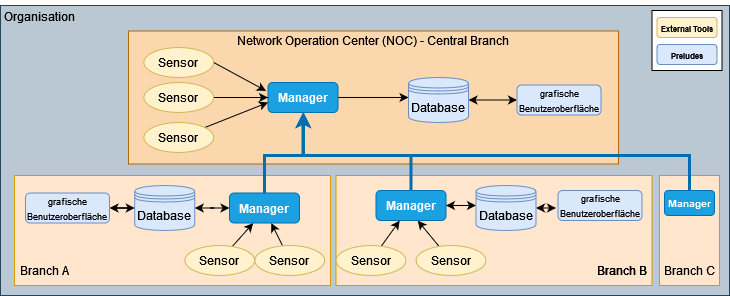

The diagram above was exported from draw.io. Its source (the exported page's mxGraphModel, read from the mxfile embedded in the PNG):
<mxGraphModel dx="1434" dy="739" grid="1" gridSize="10" guides="1" tooltips="1" connect="1" arrows="1" fold="1" page="1" pageScale="1" pageWidth="827" pageHeight="1169" math="0" shadow="0">
  <root>
    <mxCell id="WIyWlLk6GJQsqaUBKTNV-0" />
    <mxCell id="WIyWlLk6GJQsqaUBKTNV-1" parent="WIyWlLk6GJQsqaUBKTNV-0" />
    <mxCell id="gHuZVF3myoKP0aIPClMC-43" value="" style="rounded=0;whiteSpace=wrap;html=1;fillColor=#bac8d3;strokeColor=#23445d;" parent="WIyWlLk6GJQsqaUBKTNV-1" vertex="1">
      <mxGeometry x="41" y="60" width="729" height="290" as="geometry" />
    </mxCell>
    <mxCell id="gHuZVF3myoKP0aIPClMC-57" value="" style="rounded=0;whiteSpace=wrap;html=1;fillColor=#ffe6cc;strokeColor=#d79b00;" parent="WIyWlLk6GJQsqaUBKTNV-1" vertex="1">
      <mxGeometry x="376.5" y="230" width="316" height="110" as="geometry" />
    </mxCell>
    <mxCell id="gHuZVF3myoKP0aIPClMC-47" value="" style="rounded=0;whiteSpace=wrap;html=1;fillColor=#ffe6cc;strokeColor=#d79b00;" parent="WIyWlLk6GJQsqaUBKTNV-1" vertex="1">
      <mxGeometry x="55" y="230" width="316" height="110" as="geometry" />
    </mxCell>
    <mxCell id="gHuZVF3myoKP0aIPClMC-44" value="" style="rounded=0;whiteSpace=wrap;html=1;fillColor=#fad7ac;strokeColor=#b46504;" parent="WIyWlLk6GJQsqaUBKTNV-1" vertex="1">
      <mxGeometry x="169" y="85.5" width="490" height="133" as="geometry" />
    </mxCell>
    <mxCell id="Tn3Q-JOgf97j42v1SPCj-45" value="" style="rounded=0;whiteSpace=wrap;html=1;" parent="WIyWlLk6GJQsqaUBKTNV-1" vertex="1">
      <mxGeometry x="692.5" y="65" width="70" height="60" as="geometry" />
    </mxCell>
    <mxCell id="gHuZVF3myoKP0aIPClMC-3" style="rounded=0;orthogonalLoop=1;jettySize=auto;html=1;entryX=-0.029;entryY=0.278;entryDx=0;entryDy=0;entryPerimeter=0;exitX=1;exitY=0.5;exitDx=0;exitDy=0;" parent="WIyWlLk6GJQsqaUBKTNV-1" source="Tn3Q-JOgf97j42v1SPCj-0" target="Tn3Q-JOgf97j42v1SPCj-10" edge="1">
      <mxGeometry relative="1" as="geometry">
        <mxPoint x="295.24" y="153" as="targetPoint" />
      </mxGeometry>
    </mxCell>
    <mxCell id="Tn3Q-JOgf97j42v1SPCj-0" value="Sensor" style="ellipse;whiteSpace=wrap;html=1;fillColor=#fff2cc;strokeColor=#d6b656;" parent="WIyWlLk6GJQsqaUBKTNV-1" vertex="1">
      <mxGeometry x="184.25" y="102" width="70" height="30" as="geometry" />
    </mxCell>
    <mxCell id="gHuZVF3myoKP0aIPClMC-12" style="edgeStyle=orthogonalEdgeStyle;rounded=0;orthogonalLoop=1;jettySize=auto;html=1;entryX=0;entryY=0.444;entryDx=0;entryDy=0;entryPerimeter=0;" parent="WIyWlLk6GJQsqaUBKTNV-1" source="Tn3Q-JOgf97j42v1SPCj-10" target="Tn3Q-JOgf97j42v1SPCj-15" edge="1">
      <mxGeometry relative="1" as="geometry" />
    </mxCell>
    <mxCell id="Tn3Q-JOgf97j42v1SPCj-10" value="&lt;b&gt;Manager&lt;/b&gt;" style="rounded=1;whiteSpace=wrap;html=1;fillColor=#1ba1e2;strokeColor=#006EAF;fontColor=#ffffff;" parent="WIyWlLk6GJQsqaUBKTNV-1" vertex="1">
      <mxGeometry x="308.5" y="137" width="70" height="30" as="geometry" />
    </mxCell>
    <mxCell id="gHuZVF3myoKP0aIPClMC-28" style="edgeStyle=orthogonalEdgeStyle;rounded=0;orthogonalLoop=1;jettySize=auto;html=1;startArrow=classic;startFill=1;" parent="WIyWlLk6GJQsqaUBKTNV-1" source="Tn3Q-JOgf97j42v1SPCj-15" target="Tn3Q-JOgf97j42v1SPCj-17" edge="1">
      <mxGeometry relative="1" as="geometry" />
    </mxCell>
    <mxCell id="Tn3Q-JOgf97j42v1SPCj-15" value="Database" style="shape=datastore;whiteSpace=wrap;html=1;fillColor=#dae8fc;strokeColor=#6c8ebf;" parent="WIyWlLk6GJQsqaUBKTNV-1" vertex="1">
      <mxGeometry x="449" y="132" width="60" height="45" as="geometry" />
    </mxCell>
    <mxCell id="Tn3Q-JOgf97j42v1SPCj-17" value="&lt;font style=&quot;font-size: 9px;&quot;&gt;grafische Benutzeroberfläche&lt;/font&gt;" style="rounded=1;whiteSpace=wrap;html=1;fillColor=#dae8fc;strokeColor=#6c8ebf;" parent="WIyWlLk6GJQsqaUBKTNV-1" vertex="1">
      <mxGeometry x="557.5" y="139.5" width="84" height="30" as="geometry" />
    </mxCell>
    <mxCell id="Tn3Q-JOgf97j42v1SPCj-41" value="&lt;font style=&quot;font-size: 8px;&quot;&gt;&lt;b&gt;&lt;font style=&quot;font-size: 8px;&quot;&gt;External Tools&lt;br&gt;&lt;/font&gt;&lt;/b&gt;&lt;/font&gt;" style="rounded=1;whiteSpace=wrap;html=1;fillColor=#fff2cc;strokeColor=#d6b656;" parent="WIyWlLk6GJQsqaUBKTNV-1" vertex="1">
      <mxGeometry x="697.5" y="72" width="60" height="20" as="geometry" />
    </mxCell>
    <mxCell id="Tn3Q-JOgf97j42v1SPCj-43" value="&lt;font style=&quot;font-size: 8px;&quot;&gt;&lt;b&gt;Preludes&lt;/b&gt;&lt;/font&gt;" style="rounded=1;whiteSpace=wrap;html=1;fillColor=#dae8fc;strokeColor=#6c8ebf;" parent="WIyWlLk6GJQsqaUBKTNV-1" vertex="1">
      <mxGeometry x="697.5" y="99" width="60" height="20" as="geometry" />
    </mxCell>
    <mxCell id="gHuZVF3myoKP0aIPClMC-5" style="edgeStyle=orthogonalEdgeStyle;rounded=0;orthogonalLoop=1;jettySize=auto;html=1;exitX=0.5;exitY=1;exitDx=0;exitDy=0;" parent="WIyWlLk6GJQsqaUBKTNV-1" source="Tn3Q-JOgf97j42v1SPCj-41" target="Tn3Q-JOgf97j42v1SPCj-41" edge="1">
      <mxGeometry relative="1" as="geometry" />
    </mxCell>
    <mxCell id="gHuZVF3myoKP0aIPClMC-7" value="Organisation" style="text;html=1;strokeColor=none;fillColor=none;align=center;verticalAlign=middle;whiteSpace=wrap;rounded=0;" parent="WIyWlLk6GJQsqaUBKTNV-1" vertex="1">
      <mxGeometry x="50" y="55.5" width="60" height="30" as="geometry" />
    </mxCell>
    <mxCell id="gHuZVF3myoKP0aIPClMC-14" style="edgeStyle=orthogonalEdgeStyle;rounded=0;orthogonalLoop=1;jettySize=auto;html=1;entryX=0;entryY=0.5;entryDx=0;entryDy=0;" parent="WIyWlLk6GJQsqaUBKTNV-1" source="gHuZVF3myoKP0aIPClMC-8" target="Tn3Q-JOgf97j42v1SPCj-10" edge="1">
      <mxGeometry relative="1" as="geometry" />
    </mxCell>
    <mxCell id="gHuZVF3myoKP0aIPClMC-8" value="Sensor" style="ellipse;whiteSpace=wrap;html=1;fillColor=#fff2cc;strokeColor=#d6b656;" parent="WIyWlLk6GJQsqaUBKTNV-1" vertex="1">
      <mxGeometry x="184.25" y="137" width="70" height="30" as="geometry" />
    </mxCell>
    <mxCell id="gHuZVF3myoKP0aIPClMC-15" style="rounded=0;orthogonalLoop=1;jettySize=auto;html=1;entryX=0;entryY=0.667;entryDx=0;entryDy=0;entryPerimeter=0;" parent="WIyWlLk6GJQsqaUBKTNV-1" source="gHuZVF3myoKP0aIPClMC-9" target="Tn3Q-JOgf97j42v1SPCj-10" edge="1">
      <mxGeometry relative="1" as="geometry" />
    </mxCell>
    <mxCell id="gHuZVF3myoKP0aIPClMC-9" value="Sensor" style="ellipse;whiteSpace=wrap;html=1;fillColor=#fff2cc;strokeColor=#d6b656;" parent="WIyWlLk6GJQsqaUBKTNV-1" vertex="1">
      <mxGeometry x="184.25" y="177" width="70" height="30" as="geometry" />
    </mxCell>
    <mxCell id="gHuZVF3myoKP0aIPClMC-30" style="rounded=0;orthogonalLoop=1;jettySize=auto;html=1;entryX=0.597;entryY=1.005;entryDx=0;entryDy=0;entryPerimeter=0;" parent="WIyWlLk6GJQsqaUBKTNV-1" source="gHuZVF3myoKP0aIPClMC-17" target="gHuZVF3myoKP0aIPClMC-19" edge="1">
      <mxGeometry relative="1" as="geometry" />
    </mxCell>
    <mxCell id="gHuZVF3myoKP0aIPClMC-17" value="Sensor" style="ellipse;whiteSpace=wrap;html=1;fillColor=#fff2cc;strokeColor=#d6b656;" parent="WIyWlLk6GJQsqaUBKTNV-1" vertex="1">
      <mxGeometry x="295.25" y="300" width="70" height="30" as="geometry" />
    </mxCell>
    <mxCell id="gHuZVF3myoKP0aIPClMC-69" value="" style="edgeStyle=orthogonalEdgeStyle;rounded=0;orthogonalLoop=1;jettySize=auto;html=1;strokeWidth=3;fillColor=#1ba1e2;strokeColor=#006EAF;" parent="WIyWlLk6GJQsqaUBKTNV-1" source="gHuZVF3myoKP0aIPClMC-19" target="Tn3Q-JOgf97j42v1SPCj-10" edge="1">
      <mxGeometry relative="1" as="geometry">
        <Array as="points">
          <mxPoint x="305" y="210" />
          <mxPoint x="344" y="210" />
        </Array>
      </mxGeometry>
    </mxCell>
    <mxCell id="gHuZVF3myoKP0aIPClMC-19" value="&lt;b&gt;Manager&lt;/b&gt;" style="rounded=1;whiteSpace=wrap;html=1;fillColor=#1ba1e2;strokeColor=#006EAF;fontColor=#ffffff;" parent="WIyWlLk6GJQsqaUBKTNV-1" vertex="1">
      <mxGeometry x="270" y="247.5" width="70" height="30" as="geometry" />
    </mxCell>
    <mxCell id="gHuZVF3myoKP0aIPClMC-63" style="edgeStyle=orthogonalEdgeStyle;rounded=0;orthogonalLoop=1;jettySize=auto;html=1;startArrow=classic;startFill=1;" parent="WIyWlLk6GJQsqaUBKTNV-1" source="gHuZVF3myoKP0aIPClMC-21" target="gHuZVF3myoKP0aIPClMC-19" edge="1">
      <mxGeometry relative="1" as="geometry" />
    </mxCell>
    <mxCell id="gHuZVF3myoKP0aIPClMC-21" value="Database" style="shape=datastore;whiteSpace=wrap;html=1;fillColor=#dae8fc;strokeColor=#6c8ebf;" parent="WIyWlLk6GJQsqaUBKTNV-1" vertex="1">
      <mxGeometry x="175.25" y="240" width="60" height="45" as="geometry" />
    </mxCell>
    <mxCell id="gHuZVF3myoKP0aIPClMC-64" style="edgeStyle=orthogonalEdgeStyle;rounded=0;orthogonalLoop=1;jettySize=auto;html=1;entryX=0;entryY=0.5;entryDx=0;entryDy=0;startArrow=classic;startFill=1;" parent="WIyWlLk6GJQsqaUBKTNV-1" source="gHuZVF3myoKP0aIPClMC-22" target="gHuZVF3myoKP0aIPClMC-21" edge="1">
      <mxGeometry relative="1" as="geometry" />
    </mxCell>
    <mxCell id="gHuZVF3myoKP0aIPClMC-22" value="&lt;font style=&quot;font-size: 9px;&quot;&gt;grafische Benutzeroberfläche&lt;/font&gt;" style="rounded=1;whiteSpace=wrap;html=1;fillColor=#dae8fc;strokeColor=#6c8ebf;" parent="WIyWlLk6GJQsqaUBKTNV-1" vertex="1">
      <mxGeometry x="66" y="247.5" width="84" height="30" as="geometry" />
    </mxCell>
    <mxCell id="gHuZVF3myoKP0aIPClMC-29" style="rounded=0;orthogonalLoop=1;jettySize=auto;html=1;entryX=0.338;entryY=1.005;entryDx=0;entryDy=0;entryPerimeter=0;" parent="WIyWlLk6GJQsqaUBKTNV-1" source="gHuZVF3myoKP0aIPClMC-26" target="gHuZVF3myoKP0aIPClMC-19" edge="1">
      <mxGeometry relative="1" as="geometry" />
    </mxCell>
    <mxCell id="gHuZVF3myoKP0aIPClMC-26" value="Sensor" style="ellipse;whiteSpace=wrap;html=1;fillColor=#fff2cc;strokeColor=#d6b656;" parent="WIyWlLk6GJQsqaUBKTNV-1" vertex="1">
      <mxGeometry x="225.25" y="300" width="70" height="30" as="geometry" />
    </mxCell>
    <mxCell id="gHuZVF3myoKP0aIPClMC-46" value="Network Operation Center (NOC) - Central Branch" style="text;html=1;strokeColor=none;fillColor=none;align=center;verticalAlign=middle;whiteSpace=wrap;rounded=0;" parent="WIyWlLk6GJQsqaUBKTNV-1" vertex="1">
      <mxGeometry x="264" y="80" width="300" height="30" as="geometry" />
    </mxCell>
    <mxCell id="gHuZVF3myoKP0aIPClMC-48" style="rounded=0;orthogonalLoop=1;jettySize=auto;html=1;entryX=0.597;entryY=1.005;entryDx=0;entryDy=0;entryPerimeter=0;" parent="WIyWlLk6GJQsqaUBKTNV-1" source="gHuZVF3myoKP0aIPClMC-49" target="gHuZVF3myoKP0aIPClMC-51" edge="1">
      <mxGeometry relative="1" as="geometry" />
    </mxCell>
    <mxCell id="gHuZVF3myoKP0aIPClMC-49" value="Sensor" style="ellipse;whiteSpace=wrap;html=1;fillColor=#fff2cc;strokeColor=#d6b656;" parent="WIyWlLk6GJQsqaUBKTNV-1" vertex="1">
      <mxGeometry x="456.5" y="300" width="70" height="30" as="geometry" />
    </mxCell>
    <mxCell id="gHuZVF3myoKP0aIPClMC-50" style="edgeStyle=orthogonalEdgeStyle;rounded=0;orthogonalLoop=1;jettySize=auto;html=1;entryX=0;entryY=0.444;entryDx=0;entryDy=0;entryPerimeter=0;startArrow=classic;startFill=1;" parent="WIyWlLk6GJQsqaUBKTNV-1" source="gHuZVF3myoKP0aIPClMC-51" target="gHuZVF3myoKP0aIPClMC-53" edge="1">
      <mxGeometry relative="1" as="geometry" />
    </mxCell>
    <mxCell id="gHuZVF3myoKP0aIPClMC-71" style="edgeStyle=orthogonalEdgeStyle;rounded=0;orthogonalLoop=1;jettySize=auto;html=1;entryX=0.5;entryY=1;entryDx=0;entryDy=0;strokeWidth=3;fillColor=#1ba1e2;strokeColor=#006EAF;" parent="WIyWlLk6GJQsqaUBKTNV-1" source="gHuZVF3myoKP0aIPClMC-51" target="Tn3Q-JOgf97j42v1SPCj-10" edge="1">
      <mxGeometry relative="1" as="geometry">
        <Array as="points">
          <mxPoint x="452" y="210" />
          <mxPoint x="344" y="210" />
          <mxPoint x="344" y="167" />
        </Array>
      </mxGeometry>
    </mxCell>
    <mxCell id="gHuZVF3myoKP0aIPClMC-51" value="&lt;b&gt;Manager&lt;/b&gt;" style="rounded=1;whiteSpace=wrap;html=1;fillColor=#1ba1e2;strokeColor=#006EAF;fontColor=#ffffff;" parent="WIyWlLk6GJQsqaUBKTNV-1" vertex="1">
      <mxGeometry x="416.5" y="245" width="70" height="30" as="geometry" />
    </mxCell>
    <mxCell id="gHuZVF3myoKP0aIPClMC-52" style="edgeStyle=orthogonalEdgeStyle;rounded=0;orthogonalLoop=1;jettySize=auto;html=1;startArrow=classic;startFill=1;" parent="WIyWlLk6GJQsqaUBKTNV-1" source="gHuZVF3myoKP0aIPClMC-53" edge="1">
      <mxGeometry relative="1" as="geometry">
        <mxPoint x="596.5" y="262.5" as="targetPoint" />
      </mxGeometry>
    </mxCell>
    <mxCell id="gHuZVF3myoKP0aIPClMC-53" value="Database" style="shape=datastore;whiteSpace=wrap;html=1;fillColor=#dae8fc;strokeColor=#6c8ebf;" parent="WIyWlLk6GJQsqaUBKTNV-1" vertex="1">
      <mxGeometry x="516.5" y="240" width="60" height="45" as="geometry" />
    </mxCell>
    <mxCell id="gHuZVF3myoKP0aIPClMC-54" value="&lt;font style=&quot;font-size: 9px;&quot;&gt;grafische Benutzeroberfläche&lt;/font&gt;" style="rounded=1;whiteSpace=wrap;html=1;fillColor=#dae8fc;strokeColor=#6c8ebf;" parent="WIyWlLk6GJQsqaUBKTNV-1" vertex="1">
      <mxGeometry x="598.5" y="245" width="84" height="30" as="geometry" />
    </mxCell>
    <mxCell id="gHuZVF3myoKP0aIPClMC-55" style="rounded=0;orthogonalLoop=1;jettySize=auto;html=1;entryX=0.338;entryY=1.005;entryDx=0;entryDy=0;entryPerimeter=0;" parent="WIyWlLk6GJQsqaUBKTNV-1" source="gHuZVF3myoKP0aIPClMC-56" target="gHuZVF3myoKP0aIPClMC-51" edge="1">
      <mxGeometry relative="1" as="geometry" />
    </mxCell>
    <mxCell id="gHuZVF3myoKP0aIPClMC-56" value="Sensor" style="ellipse;whiteSpace=wrap;html=1;fillColor=#fff2cc;strokeColor=#d6b656;" parent="WIyWlLk6GJQsqaUBKTNV-1" vertex="1">
      <mxGeometry x="376.5" y="300" width="70" height="30" as="geometry" />
    </mxCell>
    <mxCell id="gHuZVF3myoKP0aIPClMC-58" value="Branch A" style="text;html=1;strokeColor=none;fillColor=none;align=center;verticalAlign=middle;whiteSpace=wrap;rounded=0;" parent="WIyWlLk6GJQsqaUBKTNV-1" vertex="1">
      <mxGeometry x="55" y="310" width="60" height="30" as="geometry" />
    </mxCell>
    <mxCell id="gHuZVF3myoKP0aIPClMC-59" value="Branch B" style="text;html=1;strokeColor=none;fillColor=none;align=center;verticalAlign=middle;whiteSpace=wrap;rounded=0;" parent="WIyWlLk6GJQsqaUBKTNV-1" vertex="1">
      <mxGeometry x="632.5" y="310" width="60" height="30" as="geometry" />
    </mxCell>
    <mxCell id="gHuZVF3myoKP0aIPClMC-72" value="" style="rounded=0;whiteSpace=wrap;html=1;fillColor=#ffe6cc;strokeColor=#d79b00;" parent="WIyWlLk6GJQsqaUBKTNV-1" vertex="1">
      <mxGeometry x="700" y="230" width="60" height="110" as="geometry" />
    </mxCell>
    <mxCell id="gHuZVF3myoKP0aIPClMC-73" value="Branch B" style="text;html=1;strokeColor=none;fillColor=none;align=center;verticalAlign=middle;whiteSpace=wrap;rounded=0;" parent="WIyWlLk6GJQsqaUBKTNV-1" vertex="1">
      <mxGeometry x="632.5" y="310" width="60" height="30" as="geometry" />
    </mxCell>
    <mxCell id="gHuZVF3myoKP0aIPClMC-74" value="Branch C" style="text;html=1;strokeColor=none;fillColor=none;align=center;verticalAlign=middle;whiteSpace=wrap;rounded=0;" parent="WIyWlLk6GJQsqaUBKTNV-1" vertex="1">
      <mxGeometry x="700" y="310" width="60" height="30" as="geometry" />
    </mxCell>
    <mxCell id="gHuZVF3myoKP0aIPClMC-76" value="&lt;b style=&quot;font-size: 10px;&quot;&gt;Manager&lt;/b&gt;" style="rounded=1;whiteSpace=wrap;html=1;fillColor=#1ba1e2;strokeColor=#006EAF;fontColor=#ffffff;fontSize=10;" parent="WIyWlLk6GJQsqaUBKTNV-1" vertex="1">
      <mxGeometry x="705" y="245" width="50" height="25" as="geometry" />
    </mxCell>
    <mxCell id="gHuZVF3myoKP0aIPClMC-75" style="edgeStyle=orthogonalEdgeStyle;rounded=0;orthogonalLoop=1;jettySize=auto;html=1;strokeWidth=3;exitX=0.5;exitY=0;exitDx=0;exitDy=0;fillColor=#1ba1e2;strokeColor=#006EAF;" parent="WIyWlLk6GJQsqaUBKTNV-1" source="gHuZVF3myoKP0aIPClMC-76" edge="1">
      <mxGeometry relative="1" as="geometry">
        <mxPoint x="344" y="167" as="targetPoint" />
        <Array as="points">
          <mxPoint x="730" y="210" />
          <mxPoint x="344" y="210" />
        </Array>
      </mxGeometry>
    </mxCell>
  </root>
</mxGraphModel>